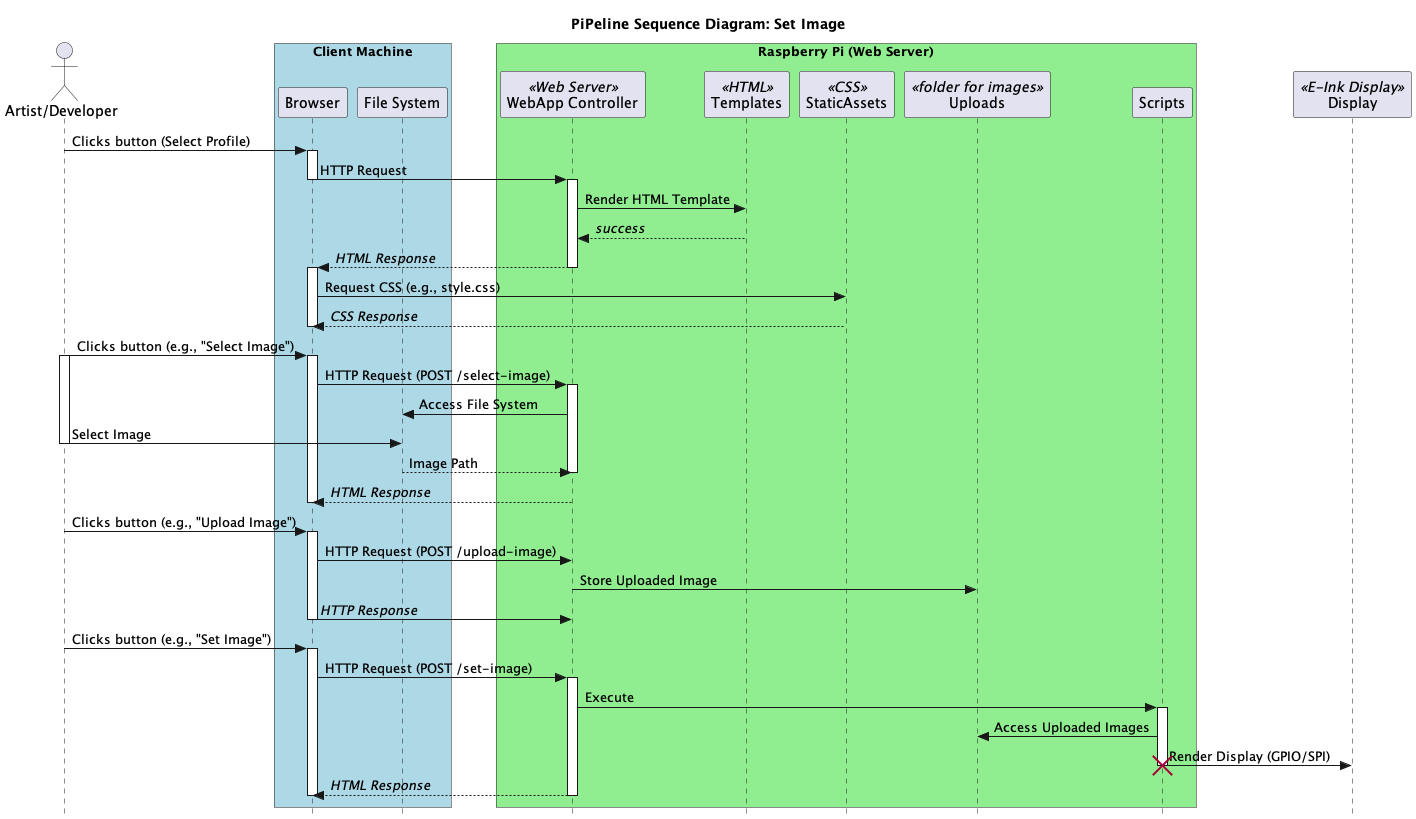

The diagram above was rendered by PlantUML. Its source (embedded in the PNG):
@startuml
skinparam style strictuml

title PiPeline Sequence Diagram: Set Image

actor User as "Artist/Developer"

box "Client Machine" #LightBlue
participant Browser
participant FileSystem as "File System"
end box

box "Raspberry Pi (Web Server)" #LightGreen
participant WebApp as "WebApp Controller" <<Web Server>>
participant Templates <<HTML>>
participant StaticAssets <<CSS>>
participant Uploads <<folder for images>>
participant Scripts
end box

participant Display <<E-Ink Display>>

User -> Browser : Clicks button (Select Profile)
activate Browser
Browser -> WebApp : HTTP Request
deactivate Browser

activate WebApp
WebApp -> Templates : Render HTML Template
Templates --> WebApp : //success//
WebApp --> Browser : //HTML Response//
deactivate WebApp

activate Browser
Browser -> StaticAssets : Request CSS (e.g., style.css)
StaticAssets --> Browser : //CSS Response//
deactivate Browser

User -> Browser : Clicks button (e.g., "Select Image")
activate User
activate Browser
Browser -> WebApp : HTTP Request (POST /select-image)

activate WebApp
WebApp -> FileSystem : Access File System
User -> FileSystem : Select Image
deactivate User

FileSystem --> WebApp : Image Path
deactivate WebApp
WebApp --> Browser : //HTML Response//
deactivate Browser

User -> Browser : Clicks button (e.g., "Upload Image")
activate Browser
Browser -> WebApp : HTTP Request (POST /upload-image)
WebApp -> Uploads : Store Uploaded Image
Browser -> WebApp : //HTTP Response//
deactivate Browser

User -> Browser : Clicks button (e.g., "Set Image")
activate Browser
Browser -> WebApp : HTTP Request (POST /set-image)

activate WebApp
WebApp -> Scripts : Execute
activate Scripts
Scripts -> Uploads : Access Uploaded Images
Scripts -> Display : Render Display (GPIO/SPI)
destroy Scripts
WebApp --> Browser : //HTML Response//
deactivate Browser
deactivate WebApp

@enduml